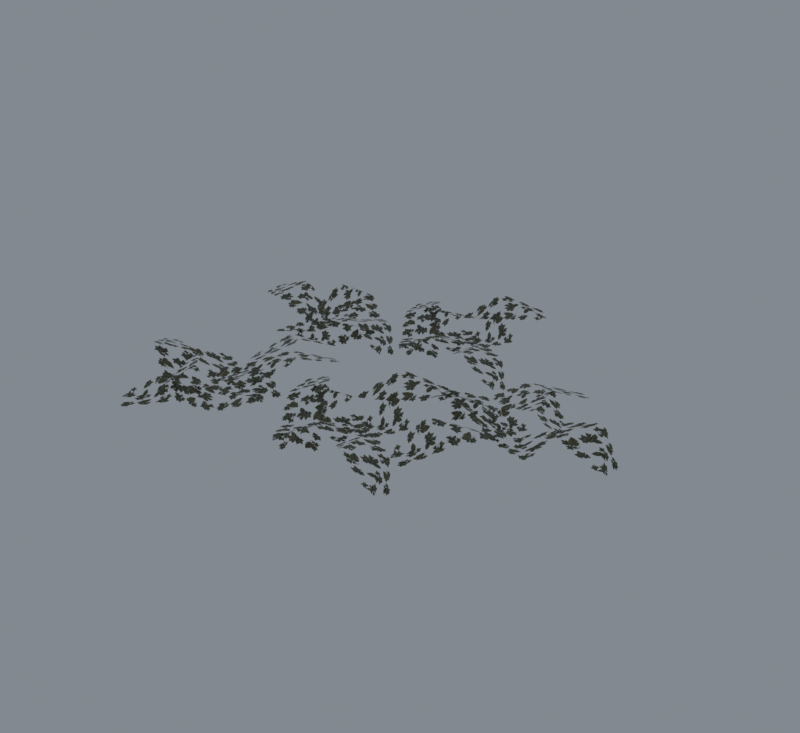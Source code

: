 # Source: import.blend  (saved by Blender 5.2.45; exported with 4.5.12 LTS)
import bpy
from mathutils import Matrix  # noqa: F401  (used for matrix-valued properties, if any)

bpy.ops.wm.read_factory_settings(use_empty=True)
scene = bpy.context.scene
scene.name = 'Beer01'

# ---- collections
col_collection = bpy.data.collections.new('Collection'); scene.collection.children.link(col_collection)

# ---- images (referenced by path relative to the original .blend; pixels are not part of the script)
import os
ASSET_DIR = os.environ.get("B2B_ASSET_DIR", "")  # directory of the original .blend (textures are referenced by path, not embedded)
HERE = os.path.dirname(os.path.abspath(__file__))  # packed textures are extracted next to this script under _unpacked/

def load_image(name, relpath, width, height, colorspace="sRGB"):
    """Load a texture the original file referenced (path relative to the .blend, or extracted next to this script)."""
    p = next((c for c in (os.path.join(HERE, relpath), os.path.join(ASSET_DIR, relpath)) if relpath and os.path.exists(c)), "")
    if p:
        img = bpy.data.images.load(p, check_existing=True)
        img.name = name
    else:  # same state as the original file: an image datablock whose file is absent (Cycles renders it pink)
        img = bpy.data.images.new(name, width, height)
        img.source = "FILE"
        img.filepath = "//" + (relpath or name)
    img.colorspace_settings.name = colorspace
    return img
img_tree_08_tga = load_image('tree_08.tga', '_unpacked/tree_08.4139fd89.tga', 512, 512, 'sRGB')

# ---- materials (node trees are filled in below, after node groups)
mat_tree_08_tga = bpy.data.materials.new('tree_08.tga')
mat_tree_08_tga.diffuse_color = (0.6959, 0.4751, 0.7891, 1.0)

# ---- material node trees
mat_tree_08_tga.use_nodes = True; mat_tree_08_tga.node_tree.nodes.clear()
_N = mat_tree_08_tga.node_tree.nodes; _L = mat_tree_08_tga.node_tree.links
n0 = _N.new('ShaderNodeBsdfPrincipled'); n0.name = 'Principled BSDF'; n0.location = (-200, 100)
n0.inputs[10].default_value = 0.005
n1 = _N.new('ShaderNodeOutputMaterial'); n1.name = 'Material Output'; n1.location = (200, 100)
n2 = _N.new('ShaderNodeTexImage'); n2.name = 'Image Texture'; n2.location = (-600, 100)
n2.image = img_tree_08_tga
_L.new(n0.outputs[0], n1.inputs[0])
_L.new(n2.outputs[0], n0.inputs[0])
_L.new(n2.outputs[1], n0.inputs[4])
n1.is_active_output = True

# ---- world
world_world = bpy.data.worlds.new('World'); scene.world = world_world
world_world.use_nodes = True; world_world.node_tree.nodes.clear()
_N = world_world.node_tree.nodes; _L = world_world.node_tree.links
n0 = _N.new('ShaderNodeOutputWorld'); n0.name = 'World Output'; n0.location = (200, 100)
n1 = _N.new('ShaderNodeBackground'); n1.name = 'Background'; n1.location = (-200, 100)
n1.inputs[0].default_value = (0.32, 0.36, 0.4, 1.0)
n1.inputs[1].default_value = 0.7
_L.new(n1.outputs[0], n0.inputs[0])
n0.is_active_output = True
world_world.color = (0.05088, 0.05088, 0.05088)
world_world.sun_shadow_jitter_overblur = 0.0

# ---- meshes
me_grass01 = bpy.data.meshes.new('Grass01')
me_grass01.from_pydata([(-46.32, 74.65, 2.673), (-14.8, 99.36, 7.264), (-39.77, 134.6, 24.15), (-66.18, 102.9, 14.4), (-71.11, 163.8, 7.084), (-88.05, 152.2, 2.439), (-23.04, 40.43, 14.66), (12.22, 61.29, 3.041), (-30.9, 152.1, 3.041), (-5.198, 130.5, 20.46), (18.25, 157.3, 12.75), (-7.647, 190.5, 24.15), (43.71, 205.0, 2.872), (31.51, 215.5, 6.65), (-64.75, 129.7, 14.4), (-30.88, 102.2, 3.5), (28.26, 111.4, 8.094), (8.955, 83.85, -0.5449), (44.63, 51.6, 24.15), (69.49, 85.42, 14.66), (88.41, 36.28, 6.887), (98.58, 51.38, 2.636), (-0.4505, 131.4, 6.713), (-26.39, 95.7, 9.437), (31.39, 108.1, 2.775), (3.671, 121.5, 0.5637), (-10.43, 91.51, 11.84), (9.169, 58.64, 28.38), (-27.26, 44.18, 12.17), (-2.141, 32.47, 12.17), (47.4, 142.1, 3.5), (10.51, 164.8, 21.99), (91.48, 33.56, 2.673), (123.5, 9.52, 7.264), (151.1, 42.76, 24.15), (113.6, 60.05, 14.4), (171.2, 80.59, 7.084), (155.6, 93.95, 2.439), (64.45, 2.227, 14.66), (93.72, -26.43, 3.041), (170.3, 38.72, 3.041), (156.1, 8.311, 20.46), (188.1, -7.404, 12.75), (213.4, 26.21, 24.15), (240.7, -19.66, 2.872), (247.7, -5.152, 6.65), (139.9, 65.61, 14.4), (122.1, 25.77, 3.5), (146.2, -28.98, 8.094), (114.7, -17.44, -0.5449), (92.75, -60.25, 24.15), (131.9, -75.51, 14.66), (89.28, -106.5, 6.887), (106.5, -112.4, 2.636), (158.2, 3.953, 6.713), (117.0, 19.76, 9.437), (143.9, -32.84, 2.775), (149.7, -2.593, 0.5637), (117.1, 3.265, 11.84), (90.37, -24.18, 28.38), (66.98, 7.266, 12.17), (62.16, -20.03, 12.17), (180.9, -39.51, 3.5), (193.2, 1.999, 21.99), (-74.99, -145.3, 2.673), (-102.4, -116.0, 7.264), (-135.3, -144.0, 24.15), (-101.4, -167.5, 14.4), (-161.6, -177.7, 7.084), (-148.6, -193.6, 2.439), (-42.93, -119.1, 14.66), (-66.78, -85.79, 3.041), (-153.5, -136.7, 3.041), (-134.3, -109.2, 20.46), (-163.0, -88.15, 12.75), (-193.8, -116.8, 24.15), (-212.7, -66.95, 2.872), (-222.1, -80.02, 6.65), (-128.2, -168.4, 14.4), (-103.8, -132.3, 3.5), (-118.1, -74.17, 8.094), (-88.98, -91.01, -0.5449), (-59.95, -52.66, 24.15), (-95.82, -30.84, 14.66), (-48.51, -7.713, 6.887), (-64.44, 1.108, 2.636), (-135.5, -104.5, 6.713), (-97.69, -127.2, 9.437), (-115.1, -70.77, 2.775), (-126.0, -99.55, 0.5637), (-94.92, -111.0, 11.84), (-63.88, -88.6, 28.38), (-46.3, -123.6, 12.17), (-36.82, -97.58, 12.17), (-150.3, -57.78, 3.5), (-169.7, -96.51, 21.99), (-16.73, -123.2, 2.673), (14.79, -98.49, 7.264), (-10.18, -63.24, 24.15), (-36.59, -95.0, 14.4), (-41.52, -34.06, 7.084), (-58.46, -45.61, 2.439), (6.546, -157.4, 14.66), (41.81, -136.6, 3.041), (-1.312, -45.73, 3.041), (24.39, -67.31, 20.46), (47.84, -40.51, 12.75), (21.94, -7.303, 24.15), (73.29, 7.122, 2.872), (61.1, 17.65, 6.65), (-35.16, -68.18, 14.4), (-1.29, -95.68, 3.5), (57.85, -86.5, 8.094), (38.54, -114.0, -0.5449), (74.22, -146.3, 24.15), (99.08, -112.4, 14.66), (118.0, -161.6, 6.887), (128.2, -146.5, 2.636), (29.14, -66.43, 6.713), (3.203, -102.2, 9.437), (60.98, -89.76, 2.775), (33.26, -76.34, 0.5637), (19.16, -106.3, 11.84), (38.76, -139.2, 28.38), (2.333, -153.7, 12.17), (27.45, -165.4, 12.17), (76.99, -55.77, 3.5), (40.1, -33.08, 21.99), (-91.17, 99.86, 2.673), (-112.3, 65.87, 7.264), (-76.82, 41.28, 24.15), (-62.86, 80.16, 14.4), (-37.38, 24.58, 7.084), (-25.42, 41.23, 2.439), (-124.7, 124.1, 14.66), (-150.7, 92.4, 3.041), (-79.16, 21.8, 3.041), (-110.7, 33.28, 20.46), (-123.6, 0.07982, 12.75), (-87.87, -22.27, 24.15), (-131.2, -53.39, 2.872), (-116.1, -59.11, 6.65), (-55.03, 54.46, 14.4), (-96.27, 68.72, 3.5), (-148.7, 39.87, 8.094), (-140.0, 72.31, -0.5449), (-184.5, 90.42, 24.15), (-196.3, 50.13, 14.66), (-230.9, 89.84, 6.887), (-235.3, 72.17, 2.636), (-114.9, 30.83, 6.713), (-102.7, 73.27, 9.437), (-152.8, 41.87, 2.775), (-122.1, 38.73, 0.5637), (-119.1, 71.75, 11.84), (-148.8, 95.93, 28.38), (-119.5, 122.0, 12.17), (-147.1, 124.4, 12.17), (-156.2, 4.451, 3.5), (-113.7, -4.258, 21.99)], [], [(0, 1, 2), (2, 3, 0), (3, 2, 4), (4, 5, 3), (6, 7, 1), (1, 0, 6), (8, 9, 10), (10, 11, 8), (11, 10, 12), (12, 13, 11), (14, 15, 9), (9, 8, 14), (16, 17, 18), (18, 19, 16), (19, 18, 20), (20, 21, 19), (22, 23, 17), (17, 16, 22), (24, 25, 26), (26, 27, 24), (27, 26, 28), (28, 29, 27), (30, 31, 25), (25, 24, 30), (32, 33, 34), (34, 35, 32), (35, 34, 36), (36, 37, 35), (38, 39, 33), (33, 32, 38), (40, 41, 42), (42, 43, 40), (43, 42, 44), (44, 45, 43), (46, 47, 41), (41, 40, 46), (48, 49, 50), (50, 51, 48), (51, 50, 52), (52, 53, 51), (54, 55, 49), (49, 48, 54), (56, 57, 58), (58, 59, 56), (59, 58, 60), (60, 61, 59), (62, 63, 57), (57, 56, 62), (64, 65, 66), (66, 67, 64), (67, 66, 68), (68, 69, 67), (70, 71, 65), (65, 64, 70), (72, 73, 74), (74, 75, 72), (75, 74, 76), (76, 77, 75), (78, 79, 73), (73, 72, 78), (80, 81, 82), (82, 83, 80), (83, 82, 84), (84, 85, 83), (86, 87, 81), (81, 80, 86), (88, 89, 90), (90, 91, 88), (91, 90, 92), (92, 93, 91), (94, 95, 89), (89, 88, 94), (96, 97, 98), (98, 99, 96), (99, 98, 100), (100, 101, 99), (102, 103, 97), (97, 96, 102), (104, 105, 106), (106, 107, 104), (107, 106, 108), (108, 109, 107), (110, 111, 105), (105, 104, 110), (112, 113, 114), (114, 115, 112), (115, 114, 116), (116, 117, 115), (118, 119, 113), (113, 112, 118), (120, 121, 122), (122, 123, 120), (123, 122, 124), (124, 125, 123), (126, 127, 121), (121, 120, 126), (128, 129, 130), (130, 131, 128), (131, 130, 132), (132, 133, 131), (134, 135, 129), (129, 128, 134), (136, 137, 138), (138, 139, 136), (139, 138, 140), (140, 141, 139), (142, 143, 137), (137, 136, 142), (144, 145, 146), (146, 147, 144), (147, 146, 148), (148, 149, 147), (150, 151, 145), (145, 144, 150), (152, 153, 154), (154, 155, 152), (155, 154, 156), (156, 157, 155), (158, 159, 153), (153, 152, 158)])
me_grass01.polygons.foreach_set('use_smooth', [True] * 120)
_uv = me_grass01.uv_layers.new(name='Float2')
_uv.uv.foreach_set('vector', [0.0, 0.0, 1.0, 0.0, 1.0, 1.0, 1.0, 1.0, 0.0, 1.0, 0.0, 0.0, 0.0, 0.0, 1.0, 0.0, 1.0, 1.0, 1.0, 1.0, 0.0, 1.0, 0.0, 0.0, 0.0, 0.0, 1.0, 0.0, 1.0, 1.0, 1.0, 1.0, 0.0, 1.0, 0.0, 0.0, 0.0, 0.0, 1.0, 0.0, 1.0, 1.0, 1.0, 1.0, 0.0, 1.0, 0.0, 0.0, 0.0, 0.0, 1.0, 0.0, 1.0, 1.0, 1.0, 1.0, 0.0, 1.0, 0.0, 0.0, 0.0, 0.0, 1.0, 0.0, 1.0, 1.0, 1.0, 1.0, 0.0, 1.0, 0.0, 0.0, 0.0, 0.0, 1.0, 0.0, 1.0, 1.0, 1.0, 1.0, 0.0, 1.0, 0.0, 0.0, 0.0, 0.0, 1.0, 0.0, 1.0, 1.0, 1.0, 1.0, 0.0, 1.0, 0.0, 0.0, 0.0, 0.0, 1.0, 0.0, 1.0, 1.0, 1.0, 1.0, 0.0, 1.0, 0.0, 0.0, 0.0, 0.0, 1.0, 0.0, 1.0, 1.0, 1.0, 1.0, 0.0, 1.0, 0.0, 0.0, 0.0, 0.0, 1.0, 0.0, 1.0, 1.0, 1.0, 1.0, 0.0, 1.0, 0.0, 0.0, 0.0, 0.0, 1.0, 0.0, 1.0, 1.0, 1.0, 1.0, 0.0, 1.0, 0.0, 0.0, 0.0, 0.0, 1.0, 0.0, 1.0, 1.0, 1.0, 1.0, 0.0, 1.0, 0.0, 0.0, 0.0, 0.0, 1.0, 0.0, 1.0, 1.0, 1.0, 1.0, 0.0, 1.0, 0.0, 0.0, 0.0, 0.0, 1.0, 0.0, 1.0, 1.0, 1.0, 1.0, 0.0, 1.0, 0.0, 0.0, 0.0, 0.0, 1.0, 0.0, 1.0, 1.0, 1.0, 1.0, 0.0, 1.0, 0.0, 0.0, 0.0, 0.0, 1.0, 0.0, 1.0, 1.0, 1.0, 1.0, 0.0, 1.0, 0.0, 0.0, 0.0, 0.0, 1.0, 0.0, 1.0, 1.0, 1.0, 1.0, 0.0, 1.0, 0.0, 0.0, 0.0, 0.0, 1.0, 0.0, 1.0, 1.0, 1.0, 1.0, 0.0, 1.0, 0.0, 0.0, 0.0, 0.0, 1.0, 0.0, 1.0, 1.0, 1.0, 1.0, 0.0, 1.0, 0.0, 0.0, 0.0, 0.0, 1.0, 0.0, 1.0, 1.0, 1.0, 1.0, 0.0, 1.0, 0.0, 0.0, 0.0, 0.0, 1.0, 0.0, 1.0, 1.0, 1.0, 1.0, 0.0, 1.0, 0.0, 0.0, 0.0, 0.0, 1.0, 0.0, 1.0, 1.0, 1.0, 1.0, 0.0, 1.0, 0.0, 0.0, 0.0, 0.0, 1.0, 0.0, 1.0, 1.0, 1.0, 1.0, 0.0, 1.0, 0.0, 0.0, 0.0, 0.0, 1.0, 0.0, 1.0, 1.0, 1.0, 1.0, 0.0, 1.0, 0.0, 0.0, 0.0, 0.0, 1.0, 0.0, 1.0, 1.0, 1.0, 1.0, 0.0, 1.0, 0.0, 0.0, 0.0, 0.0, 1.0, 0.0, 1.0, 1.0, 1.0, 1.0, 0.0, 1.0, 0.0, 0.0, 0.0, 0.0, 1.0, 0.0, 1.0, 1.0, 1.0, 1.0, 0.0, 1.0, 0.0, 0.0, 0.0, 0.0, 1.0, 0.0, 1.0, 1.0, 1.0, 1.0, 0.0, 1.0, 0.0, 0.0, 0.0, 0.0, 1.0, 0.0, 1.0, 1.0, 1.0, 1.0, 0.0, 1.0, 0.0, 0.0, 0.0, 0.0, 1.0, 0.0, 1.0, 1.0, 1.0, 1.0, 0.0, 1.0, 0.0, 0.0, 0.0, 0.0, 1.0, 0.0, 1.0, 1.0, 1.0, 1.0, 0.0, 1.0, 0.0, 0.0, 0.0, 0.0, 1.0, 0.0, 1.0, 1.0, 1.0, 1.0, 0.0, 1.0, 0.0, 0.0, 0.0, 0.0, 1.0, 0.0, 1.0, 1.0, 1.0, 1.0, 0.0, 1.0, 0.0, 0.0, 0.0, 0.0, 1.0, 0.0, 1.0, 1.0, 1.0, 1.0, 0.0, 1.0, 0.0, 0.0, 0.0, 0.0, 1.0, 0.0, 1.0, 1.0, 1.0, 1.0, 0.0, 1.0, 0.0, 0.0, 0.0, 0.0, 1.0, 0.0, 1.0, 1.0, 1.0, 1.0, 0.0, 1.0, 0.0, 0.0, 0.0, 0.0, 1.0, 0.0, 1.0, 1.0, 1.0, 1.0, 0.0, 1.0, 0.0, 0.0, 0.0, 0.0, 1.0, 0.0, 1.0, 1.0, 1.0, 1.0, 0.0, 1.0, 0.0, 0.0, 0.0, 0.0, 1.0, 0.0, 1.0, 1.0, 1.0, 1.0, 0.0, 1.0, 0.0, 0.0, 0.0, 0.0, 1.0, 0.0, 1.0, 1.0, 1.0, 1.0, 0.0, 1.0, 0.0, 0.0, 0.0, 0.0, 1.0, 0.0, 1.0, 1.0, 1.0, 1.0, 0.0, 1.0, 0.0, 0.0, 0.0, 0.0, 1.0, 0.0, 1.0, 1.0, 1.0, 1.0, 0.0, 1.0, 0.0, 0.0, 0.0, 0.0, 1.0, 0.0, 1.0, 1.0, 1.0, 1.0, 0.0, 1.0, 0.0, 0.0, 0.0, 0.0, 1.0, 0.0, 1.0, 1.0, 1.0, 1.0, 0.0, 1.0, 0.0, 0.0, 0.0, 0.0, 1.0, 0.0, 1.0, 1.0, 1.0, 1.0, 0.0, 1.0, 0.0, 0.0, 0.0, 0.0, 1.0, 0.0, 1.0, 1.0, 1.0, 1.0, 0.0, 1.0, 0.0, 0.0, 0.0, 0.0, 1.0, 0.0, 1.0, 1.0, 1.0, 1.0, 0.0, 1.0, 0.0, 0.0, 0.0, 0.0, 1.0, 0.0, 1.0, 1.0, 1.0, 1.0, 0.0, 1.0, 0.0, 0.0, 0.0, 0.0, 1.0, 0.0, 1.0, 1.0, 1.0, 1.0, 0.0, 1.0, 0.0, 0.0, 0.0, 0.0, 1.0, 0.0, 1.0, 1.0, 1.0, 1.0, 0.0, 1.0, 0.0, 0.0, 0.0, 0.0, 1.0, 0.0, 1.0, 1.0, 1.0, 1.0, 0.0, 1.0, 0.0, 0.0, 0.0, 0.0, 1.0, 0.0, 1.0, 1.0, 1.0, 1.0, 0.0, 1.0, 0.0, 0.0, 0.0, 0.0, 1.0, 0.0, 1.0, 1.0, 1.0, 1.0, 0.0, 1.0, 0.0, 0.0, 0.0, 0.0, 1.0, 0.0, 1.0, 1.0, 1.0, 1.0, 0.0, 1.0, 0.0, 0.0, 0.0, 0.0, 1.0, 0.0, 1.0, 1.0, 1.0, 1.0, 0.0, 1.0, 0.0, 0.0, 0.0, 0.0, 1.0, 0.0, 1.0, 1.0, 1.0, 1.0, 0.0, 1.0, 0.0, 0.0, 0.0, 0.0, 1.0, 0.0, 1.0, 1.0, 1.0, 1.0, 0.0, 1.0, 0.0, 0.0, 0.0, 0.0, 1.0, 0.0, 1.0, 1.0, 1.0, 1.0, 0.0, 1.0, 0.0, 0.0, 0.0, 0.0, 1.0, 0.0, 1.0, 1.0, 1.0, 1.0, 0.0, 1.0, 0.0, 0.0])
me_grass01.materials.append(mat_tree_08_tga)
me_grass01.update()
me_grass01.normals_split_custom_set([tuple(v) for v in zip(*[iter([-0.02016, -0.1861, 0.9823, 0.05032, -0.0381, 0.998, -0.07722, -0.2165, 0.9732, -0.07722, -0.2165, 0.9732, -0.235, -0.06323, 0.9699, -0.02016, -0.1861, 0.9823, -0.235, -0.06323, 0.9699, -0.07722, -0.2165, 0.9732, -0.3712, 0.081, 0.925, -0.3712, 0.081, 0.925, -0.3186, 0.08749, 0.9438, -0.235, -0.06323, 0.9699, 0.003092, 0.124, 0.9923, 0.2671, 0.08309, 0.9601, 0.05032, -0.0381, 0.998, 0.05032, -0.0381, 0.998, -0.02016, -0.1861, 0.9823, 0.003092, 0.124, 0.9923, -0.1648, 0.2169, 0.9622, -0.1479, 0.204, 0.9677, 0.01262, 0.004789, 0.9999, 0.01262, 0.004789, 0.9999, 0.216, -0.1212, 0.9688, -0.1648, 0.2169, 0.9622, 0.216, -0.1212, 0.9688, 0.01262, 0.004789, 0.9999, 0.3742, 0.03478, 0.9267, 0.3742, 0.03478, 0.9267, 0.361, 0.08489, 0.9287, 0.216, -0.1212, 0.9688, -0.102, 0.05931, 0.993, -0.08373, -0.4545, 0.8868, -0.1479, 0.204, 0.9677, -0.1479, 0.204, 0.9677, -0.1648, 0.2169, 0.9622, -0.102, 0.05931, 0.993, -0.2342, 0.0593, 0.9704, -0.1573, -0.0679, 0.9852, -0.04824, 0.1245, 0.991, -0.04824, 0.1245, 0.991, 0.2592, 0.08772, 0.9618, -0.2342, 0.0593, 0.9704, 0.2592, 0.08772, 0.9618, -0.04824, 0.1245, 0.991, 0.3744, -0.002519, 0.9273, 0.3744, -0.002519, 0.9273, 0.3835, 0.001562, 0.9235, 0.2592, 0.08772, 0.9618, 0.03351, -0.1443, 0.989, 0.2392, -0.1001, 0.9658, -0.1573, -0.0679, 0.9852, -0.1573, -0.0679, 0.9852, -0.2342, 0.0593, 0.9704, 0.03351, -0.1443, 0.989, 0.006103, 0.2676, 0.9635, 0.0574, -0.04489, 0.9973, -0.1261, 0.3257, 0.937, -0.1261, 0.3257, 0.937, -0.2399, 0.06449, 0.9687, 0.006103, 0.2676, 0.9635, -0.2399, 0.06449, 0.9687, -0.1261, 0.3257, 0.937, -0.3523, -0.1484, 0.9241, -0.3523, -0.1484, 0.9241, -0.2089, -0.448, 0.8693, -0.2399, 0.06449, 0.9687, 0.04341, -0.231, 0.972, 0.1568, -0.4582, 0.8749, 0.0574, -0.04489, 0.9973, 0.0574, -0.04489, 0.9973, 0.006103, 0.2676, 0.9635, 0.04341, -0.231, 0.972, -0.185, -0.02872, 0.9823, -0.02379, -0.05845, 0.998, -0.2292, 0.01851, 0.9732, -0.2292, 0.01851, 0.9732, -0.1219, 0.2107, 0.9699, -0.185, -0.02872, 0.9823, -0.1219, 0.2107, 0.9699, -0.2292, 0.01851, 0.9732, -0.01789, 0.3795, 0.925, -0.01789, 0.3795, 0.925, 0.002052, 0.3304, 0.9438, -0.1219, 0.2107, 0.9699, 0.1206, 0.02911, 0.9923, 0.1494, -0.2365, 0.9601, -0.02379, -0.05845, 0.998, -0.02379, -0.05845, 0.998, -0.185, -0.02872, 0.9823, 0.1206, 0.02911, 0.9923, 0.1669, 0.2153, 0.9622, 0.1587, 0.1956, 0.9678, 0.007909, -0.0109, 0.9999, 0.007909, -0.0109, 0.9999, -0.0611, -0.24, 0.9688, 0.1669, 0.2153, 0.9622, -0.0611, -0.24, 0.9688, 0.007909, -0.0109, 0.9999, 0.1305, -0.3524, 0.9267, 0.1305, -0.3524, 0.9267, 0.1754, -0.3267, 0.9287, -0.0611, -0.24, 0.9688, 0.03088, 0.1139, 0.993, -0.4607, -0.03676, 0.8868, 0.1587, 0.1956, 0.9678, 0.1587, 0.1956, 0.9678, 0.1669, 0.2153, 0.9622, 0.03088, 0.1139, 0.993, -0.003437, 0.2416, 0.9704, -0.1063, 0.1343, 0.9852, 0.1077, 0.07887, 0.991, 0.1077, 0.07887, 0.991, 0.1518, -0.2276, 0.9618, -0.003437, 0.2416, 0.9704, 0.1518, -0.2276, 0.9618, 0.1077, 0.07887, 0.991, 0.09431, -0.3621, 0.9274, 0.09431, -0.3621, 0.9274, 0.1008, -0.37, 0.9235, 0.1518, -0.2276, 0.9618, -0.1307, -0.06971, 0.989, -0.03472, -0.257, 0.9658, -0.1063, 0.1343, 0.9852, -0.1063, 0.1343, 0.9852, -0.003437, 0.2416, 0.9704, -0.1307, -0.06971, 0.989, 0.2601, 0.06339, 0.9635, -0.0285, -0.0671, 0.9973, 0.2819, 0.2061, 0.937, 0.2819, 0.2061, 0.937, 0.0002118, 0.2484, 0.9687, 0.2601, 0.06339, 0.9635, 0.0002118, 0.2484, 0.9687, 0.2819, 0.2061, 0.937, -0.2345, 0.3019, 0.9241, -0.2345, 0.3019, 0.9241, -0.4868, 0.08584, 0.8693, 0.0002118, 0.2484, 0.9687, -0.2119, -0.1017, 0.972, -0.402, -0.27, 0.8749, -0.0285, -0.0671, 0.9973, -0.0285, -0.0671, 0.9973, 0.2601, 0.06339, 0.9635, -0.2119, -0.1017, 0.972, 0.1872, -0.003869, 0.9823, 0.03362, 0.05345, 0.998, 0.2224, -0.05801, 0.9732, 0.2224, -0.05801, 0.9732, 0.08349, -0.2286, 0.9699, 0.1872, -0.003869, 0.9823, 0.08349, -0.2286, 0.9699, 0.2224, -0.05801, 0.9732, -0.0483, -0.3769, 0.925, -0.0483, -0.3769, 0.925, -0.05939, -0.325, 0.9438, 0.08349, -0.2286, 0.9699, -0.1238, -0.007675, 0.9923, -0.1061, 0.2589, 0.9601, 0.03362, 0.05345, 0.998, 0.03362, 0.05345, 0.998, 0.1872, -0.003869, 0.9823, -0.1238, -0.007675, 0.9923, -0.2018, -0.1831, 0.9622, -0.1903, -0.1651, 0.9677, -0.005895, 0.01211, 0.9999, -0.005895, 0.01211, 0.9999, 0.1019, 0.2258, 0.9688, -0.2018, -0.1831, 0.9622, 0.1019, 0.2258, 0.9688, -0.005895, 0.01211, 0.9999, -0.0673, 0.3697, 0.9267, -0.0673, 0.3697, 0.9267, -0.116, 0.3522, 0.9287, 0.1019, 0.2258, 0.9688, -0.05019, -0.1068, 0.993, 0.4601, -0.04379, 0.8868, -0.1903, -0.1651, 0.9677, -0.1903, -0.1651, 0.9677, -0.2018, -0.1831, 0.9622, -0.05019, -0.1068, 0.993, -0.03857, -0.2385, 0.9704, 0.0813, -0.1508, 0.9852, -0.1198, -0.05897, 0.991, -0.1198, -0.05897, 0.991, -0.11, 0.2505, 0.9618, -0.03857, -0.2385, 0.9704, -0.11, 0.2505, 0.9618, -0.1198, -0.05897, 0.991, -0.03002, 0.373, 0.9273, -0.03002, 0.373, 0.9273, -0.03498, 0.3819, 0.9235, -0.11, 0.2505, 0.9618, 0.1408, 0.0459, 0.989, 0.07882, 0.2471, 0.9658, 0.0813, -0.1508, 0.9852, 0.0813, -0.1508, 0.9852, -0.03857, -0.2385, 0.9704, 0.1408, 0.0459, 0.989, -0.2671, -0.0172, 0.9635, 0.03968, 0.0611, 0.9973, -0.3134, -0.154, 0.937, -0.3134, -0.154, 0.937, -0.04341, -0.2446, 0.9687, -0.2671, -0.0172, 0.9635, -0.04341, -0.2446, 0.9687, -0.3134, -0.154, 0.937, 0.1785, -0.338, 0.9241, 0.1785, -0.338, 0.9241, 0.4645, -0.1691, 0.8693, -0.04341, -0.2446, 0.9687, 0.2264, 0.06341, 0.972, 0.4428, 0.1961, 0.8749, 0.03968, 0.0611, 0.9973, 0.03968, 0.0611, 0.9973, -0.2671, -0.0172, 0.9635, 0.2264, 0.06341, 0.972, -0.02016, -0.1861, 0.9823, 0.05032, -0.0381, 0.998, -0.07722, -0.2165, 0.9732, -0.07722, -0.2165, 0.9732, -0.235, -0.06323, 0.9699, -0.02016, -0.1861, 0.9823, -0.235, -0.06323, 0.9699, -0.07722, -0.2165, 0.9732, -0.3712, 0.081, 0.925, -0.3712, 0.081, 0.925, -0.3186, 0.08749, 0.9438, -0.235, -0.06323, 0.9699, 0.003092, 0.124, 0.9923, 0.2671, 0.08309, 0.9601, 0.05032, -0.0381, 0.998, 0.05032, -0.0381, 0.998, -0.02016, -0.1861, 0.9823, 0.003092, 0.124, 0.9923, -0.1648, 0.2169, 0.9622, -0.1479, 0.204, 0.9677, 0.01262, 0.004789, 0.9999, 0.01262, 0.004789, 0.9999, 0.216, -0.1212, 0.9688, -0.1648, 0.2169, 0.9622, 0.216, -0.1212, 0.9688, 0.01262, 0.004789, 0.9999, 0.3742, 0.03478, 0.9267, 0.3742, 0.03478, 0.9267, 0.361, 0.08489, 0.9287, 0.216, -0.1212, 0.9688, -0.102, 0.05931, 0.993, -0.08373, -0.4545, 0.8868, -0.1479, 0.204, 0.9677, -0.1479, 0.204, 0.9677, -0.1648, 0.2169, 0.9622, -0.102, 0.05931, 0.993, -0.2342, 0.05929, 0.9704, -0.1573, -0.0679, 0.9852, -0.04824, 0.1245, 0.991, -0.04824, 0.1245, 0.991, 0.2592, 0.08772, 0.9618, -0.2342, 0.05929, 0.9704, 0.2592, 0.08772, 0.9618, -0.04824, 0.1245, 0.991, 0.3742, -0.002605, 0.9274, 0.3742, -0.002605, 0.9274, 0.3835, 0.001563, 0.9235, 0.2592, 0.08772, 0.9618, 0.03351, -0.1443, 0.989, 0.2392, -0.1001, 0.9658, -0.1573, -0.0679, 0.9852, -0.1573, -0.0679, 0.9852, -0.2342, 0.05929, 0.9704, 0.03351, -0.1443, 0.989, 0.006103, 0.2676, 0.9635, 0.0574, -0.04489, 0.9973, -0.1261, 0.3257, 0.937, -0.1261, 0.3257, 0.937, -0.2399, 0.06449, 0.9687, 0.006103, 0.2676, 0.9635, -0.2399, 0.06449, 0.9687, -0.1261, 0.3257, 0.937, -0.3523, -0.1484, 0.9241, -0.3523, -0.1484, 0.9241, -0.2089, -0.448, 0.8693, -0.2399, 0.06449, 0.9687, 0.04341, -0.231, 0.972, 0.1568, -0.4582, 0.8749, 0.0574, -0.04489, 0.9973, 0.0574, -0.04489, 0.9973, 0.006103, 0.2676, 0.9635, 0.04341, -0.231, 0.972, -0.04472, 0.1818, 0.9823, -0.06038, 0.01861, 0.998, -0.001543, 0.2298, 0.9732, -0.001543, 0.2298, 0.9732, 0.1992, 0.1398, 0.9699, -0.04472, 0.1818, 0.9823, 0.1992, 0.1398, 0.9699, -0.001543, 0.2298, 0.9732, 0.3765, 0.05091, 0.925, 0.3765, 0.05091, 0.925, 0.3293, 0.02675, 0.9438, 0.1992, 0.1398, 0.9699, 0.03951, -0.1176, 0.9923, -0.2226, -0.1694, 0.9601, -0.06038, 0.01861, 0.998, -0.06038, 0.01861, 0.998, -0.04472, 0.1818, 0.9823, 0.03951, -0.1176, 0.9923, 0.2291, -0.1475, 0.9622, 0.2087, -0.1411, 0.9677, -0.01021, -0.008802, 0.9999, -0.01021, -0.008802, 0.9999, -0.2445, 0.04003, 0.9688, 0.2291, -0.1475, 0.9622, -0.2445, 0.04003, 0.9688, -0.01021, -0.008802, 0.9999, -0.3397, -0.1607, 0.9267, -0.3397, -0.1607, 0.9267, -0.3102, -0.2032, 0.9287, -0.2445, 0.04003, 0.9688, 0.1161, -0.0208, 0.993, -0.07677, 0.4557, 0.8868, 0.2087, -0.1411, 0.9677, 0.2087, -0.1411, 0.9677, 0.2291, -0.1475, 0.9622, 0.1161, -0.0208, 0.993, 0.2404, 0.02443, 0.9704, 0.1246, 0.1176, 0.9852, 0.08796, -0.1004, 0.991, 0.08796, -0.1004, 0.991, -0.2135, -0.1711, 0.9618, 0.2404, 0.02443, 0.9704, -0.2135, -0.1711, 0.9618, 0.08796, -0.1004, 0.991, -0.3525, -0.1255, 0.9273, -0.3525, -0.1255, 0.9273, -0.3598, -0.1326, 0.9235, -0.2135, -0.1711, 0.9618, -0.08081, 0.1241, 0.989, -0.259, 0.01219, 0.9658, 0.1246, 0.1176, 0.9852, 0.1246, 0.1176, 0.9852, 0.2404, 0.02443, 0.9704, -0.08081, 0.1241, 0.989, 0.0858, -0.2536, 0.9635, -0.0693, 0.02259, 0.9973, 0.2299, -0.2629, 0.937, 0.2299, -0.2629, 0.937, 0.2475, 0.02139, 0.9686, 0.0858, -0.2536, 0.9635, 0.2475, 0.02139, 0.9686, 0.2299, -0.2629, 0.937, 0.2803, 0.2599, 0.9241, 0.2803, 0.2599, 0.9241, 0.04309, 0.4925, 0.8693, 0.2475, 0.02139, 0.9686, -0.1198, 0.2022, 0.972, -0.304, 0.3769, 0.8749, -0.0693, 0.02259, 0.9973, -0.0693, 0.02259, 0.9973, 0.0858, -0.2536, 0.9635, -0.1198, 0.2022, 0.972])] * 3)])
arm_grass01_skeleton = bpy.data.armatures.new('Grass01_skeleton')  # bones are not reproduced

# ---- objects
ob_grass01_skeleton = bpy.data.objects.new('Grass01_skeleton', arm_grass01_skeleton)
ob_grass01 = bpy.data.objects.new('Grass01', me_grass01)

# ---- transforms, parenting, visibility, modifiers, constraints
ob_grass01_skeleton.location = (0.0, 0.0, 0.0)
ob_grass01_skeleton.show_in_front = True
ob_grass01.parent = ob_grass01_skeleton
ob_grass01.location = (0.0, 0.0, 0.0)
_vg = ob_grass01.vertex_groups.new(name='QuadPatch01')
_vg.add([0, 1, 2, 3, 4, 5, 6, 7, 8, 9, 10, 11, 12, 13, 14, 15, 16, 17, 18, 19, 20, 21, 22, 23, 24, 25, 26, 27, 28, 29, 30, 31], 1.0, 'REPLACE')
_vg = ob_grass01.vertex_groups.new(name='QuadPatch02')
_vg.add([32, 33, 34, 35, 36, 37, 38, 39, 40, 41, 42, 43, 44, 45, 46, 47, 48, 49, 50, 51, 52, 53, 54, 55, 56, 57, 58, 59, 60, 61, 62, 63], 1.0, 'REPLACE')
_vg = ob_grass01.vertex_groups.new(name='QuadPatch03')
_vg.add([64, 65, 66, 67, 68, 69, 70, 71, 72, 73, 74, 75, 76, 77, 78, 79, 80, 81, 82, 83, 84, 85, 86, 87, 88, 89, 90, 91, 92, 93, 94, 95], 1.0, 'REPLACE')
_vg = ob_grass01.vertex_groups.new(name='QuadPatch04')
_vg.add([96, 97, 98, 99, 100, 101, 102, 103, 104, 105, 106, 107, 108, 109, 110, 111, 112, 113, 114, 115, 116, 117, 118, 119, 120, 121, 122, 123, 124, 125, 126, 127], 1.0, 'REPLACE')
_vg = ob_grass01.vertex_groups.new(name='QuadPatch05')
_vg.add([128, 129, 130, 131, 132, 133, 134, 135, 136, 137, 138, 139, 140, 141, 142, 143, 144, 145, 146, 147, 148, 149, 150, 151, 152, 153, 154, 155, 156, 157, 158, 159], 1.0, 'REPLACE')
_m = ob_grass01.modifiers.new('Armature', 'ARMATURE')
_m.object = ob_grass01_skeleton

# ---- collection membership
scene.collection.objects.link(ob_grass01_skeleton)
scene.collection.objects.link(ob_grass01)

# ---- scene / render settings (as saved in the file)
scene.frame_start = 0; scene.frame_end = 0; scene.frame_set(0)
scene.render.engine = 'CYCLES'
scene.render.resolution_x = 480
scene.render.resolution_y = 440
scene.render.film_transparent = True
scene.render.bake_bias = 0.0
scene.render.bake_samples = 0
scene.render.compositor_device = 'GPU'
scene.cycles.samples = 8
scene.eevee.use_volume_custom_range = False
scene.eevee.fast_gi_thickness_near = 0.1
scene.eevee.fast_gi_thickness_far = 0.0
scene.eevee.ray_tracing_options.screen_trace_thickness = 0.1
scene.view_settings.view_transform = 'Standard'
bpy.context.view_layer.update()

# ---- added for rendering (the .blend has no active camera): camera
cam_auto = bpy.data.cameras.new('AutoCamera')
cam_auto.lens = 50.0
cam_auto.sensor_width = 36.0
cam_auto.clip_end = 10288.3
ob_auto_camera = bpy.data.objects.new('AutoCamera', cam_auto)
scene.collection.objects.link(ob_auto_camera)
ob_auto_camera.location = (592.421, -692.524, 482.9)
ob_auto_camera.rotation_euler = (1.09748, -7.21219e-08, 0.694738)
scene.camera = ob_auto_camera
bpy.context.view_layer.update()

